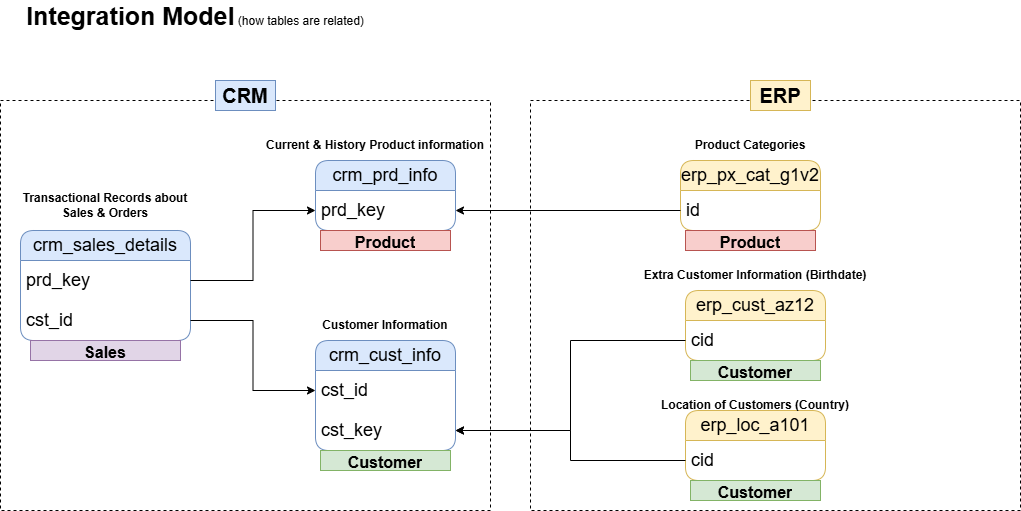

The diagram above was exported from draw.io. Its source (the exported page's mxGraphModel, read from the mxfile embedded in the PNG):
<mxGraphModel dx="1030" dy="659" grid="1" gridSize="10" guides="1" tooltips="1" connect="1" arrows="1" fold="1" page="1" pageScale="1" pageWidth="850" pageHeight="1100" math="0" shadow="0">
  <root>
    <mxCell id="0" />
    <mxCell id="1" parent="0" />
    <mxCell id="wHuUBvKmQGZxgwx0Lsn6-5" value="crm_cust_info" style="swimlane;fontStyle=0;childLayout=stackLayout;horizontal=1;startSize=30;horizontalStack=0;resizeParent=1;resizeParentMax=0;resizeLast=0;collapsible=1;marginBottom=0;whiteSpace=wrap;html=1;rounded=1;fillColor=#dae8fc;strokeColor=#6c8ebf;fontSize=18;" parent="1" vertex="1">
      <mxGeometry x="355" y="350" width="140" height="110" as="geometry" />
    </mxCell>
    <mxCell id="wHuUBvKmQGZxgwx0Lsn6-6" value="cst_id" style="text;strokeColor=none;fillColor=none;align=left;verticalAlign=middle;spacingLeft=4;spacingRight=4;overflow=hidden;points=[[0,0.5],[1,0.5]];portConstraint=eastwest;rotatable=0;whiteSpace=wrap;html=1;fontSize=18;" parent="wHuUBvKmQGZxgwx0Lsn6-5" vertex="1">
      <mxGeometry y="30" width="140" height="40" as="geometry" />
    </mxCell>
    <mxCell id="wHuUBvKmQGZxgwx0Lsn6-37" value="cst_key" style="text;strokeColor=none;fillColor=none;align=left;verticalAlign=middle;spacingLeft=4;spacingRight=4;overflow=hidden;points=[[0,0.5],[1,0.5]];portConstraint=eastwest;rotatable=0;whiteSpace=wrap;html=1;fontSize=18;" parent="wHuUBvKmQGZxgwx0Lsn6-5" vertex="1">
      <mxGeometry y="70" width="140" height="40" as="geometry" />
    </mxCell>
    <mxCell id="wHuUBvKmQGZxgwx0Lsn6-9" value="Customer Information" style="text;html=1;align=center;verticalAlign=middle;whiteSpace=wrap;rounded=0;fontSize=12;fontStyle=1" parent="1" vertex="1">
      <mxGeometry x="355" y="320" width="140" height="30" as="geometry" />
    </mxCell>
    <mxCell id="wHuUBvKmQGZxgwx0Lsn6-11" value="crm_prd_info" style="swimlane;fontStyle=0;childLayout=stackLayout;horizontal=1;startSize=30;horizontalStack=0;resizeParent=1;resizeParentMax=0;resizeLast=0;collapsible=1;marginBottom=0;whiteSpace=wrap;html=1;rounded=1;fillColor=#dae8fc;strokeColor=#6c8ebf;fontSize=18;" parent="1" vertex="1">
      <mxGeometry x="355" y="170" width="140" height="70" as="geometry" />
    </mxCell>
    <mxCell id="wHuUBvKmQGZxgwx0Lsn6-12" value="prd_key" style="text;strokeColor=none;fillColor=none;align=left;verticalAlign=middle;spacingLeft=4;spacingRight=4;overflow=hidden;points=[[0,0.5],[1,0.5]];portConstraint=eastwest;rotatable=0;whiteSpace=wrap;html=1;fontSize=18;" parent="wHuUBvKmQGZxgwx0Lsn6-11" vertex="1">
      <mxGeometry y="30" width="140" height="40" as="geometry" />
    </mxCell>
    <mxCell id="wHuUBvKmQGZxgwx0Lsn6-13" value="Current &amp;amp; History Product information" style="text;html=1;align=center;verticalAlign=middle;whiteSpace=wrap;rounded=0;fontSize=12;fontStyle=1" parent="1" vertex="1">
      <mxGeometry x="300" y="140" width="230" height="30" as="geometry" />
    </mxCell>
    <mxCell id="wHuUBvKmQGZxgwx0Lsn6-20" value="crm_sales_details" style="swimlane;fontStyle=0;childLayout=stackLayout;horizontal=1;startSize=30;horizontalStack=0;resizeParent=1;resizeParentMax=0;resizeLast=0;collapsible=1;marginBottom=0;whiteSpace=wrap;html=1;rounded=1;fillColor=#dae8fc;strokeColor=#6c8ebf;fontSize=18;" parent="1" vertex="1">
      <mxGeometry x="60" y="240" width="170" height="110" as="geometry" />
    </mxCell>
    <mxCell id="wHuUBvKmQGZxgwx0Lsn6-21" value="prd_key" style="text;strokeColor=none;fillColor=none;align=left;verticalAlign=middle;spacingLeft=4;spacingRight=4;overflow=hidden;points=[[0,0.5],[1,0.5]];portConstraint=eastwest;rotatable=0;whiteSpace=wrap;html=1;fontSize=18;" parent="wHuUBvKmQGZxgwx0Lsn6-20" vertex="1">
      <mxGeometry y="30" width="170" height="40" as="geometry" />
    </mxCell>
    <mxCell id="wHuUBvKmQGZxgwx0Lsn6-23" value="cst_id&amp;nbsp;" style="text;strokeColor=none;fillColor=none;align=left;verticalAlign=middle;spacingLeft=4;spacingRight=4;overflow=hidden;points=[[0,0.5],[1,0.5]];portConstraint=eastwest;rotatable=0;whiteSpace=wrap;html=1;fontSize=18;" parent="wHuUBvKmQGZxgwx0Lsn6-20" vertex="1">
      <mxGeometry y="70" width="170" height="40" as="geometry" />
    </mxCell>
    <mxCell id="wHuUBvKmQGZxgwx0Lsn6-22" value="Transactional Records about Sales &amp;amp; Orders" style="text;html=1;align=center;verticalAlign=middle;whiteSpace=wrap;rounded=0;fontSize=12;fontStyle=1" parent="1" vertex="1">
      <mxGeometry x="45" y="200" width="200" height="30" as="geometry" />
    </mxCell>
    <mxCell id="wHuUBvKmQGZxgwx0Lsn6-26" style="edgeStyle=orthogonalEdgeStyle;rounded=0;orthogonalLoop=1;jettySize=auto;html=1;entryX=0;entryY=0.5;entryDx=0;entryDy=0;" parent="1" source="wHuUBvKmQGZxgwx0Lsn6-21" target="wHuUBvKmQGZxgwx0Lsn6-12" edge="1">
      <mxGeometry relative="1" as="geometry" />
    </mxCell>
    <mxCell id="wHuUBvKmQGZxgwx0Lsn6-33" style="edgeStyle=orthogonalEdgeStyle;rounded=0;orthogonalLoop=1;jettySize=auto;html=1;entryX=0;entryY=0.5;entryDx=0;entryDy=0;" parent="1" source="wHuUBvKmQGZxgwx0Lsn6-23" target="wHuUBvKmQGZxgwx0Lsn6-6" edge="1">
      <mxGeometry relative="1" as="geometry" />
    </mxCell>
    <mxCell id="wHuUBvKmQGZxgwx0Lsn6-34" value="erp_cust_az12" style="swimlane;fontStyle=0;childLayout=stackLayout;horizontal=1;startSize=30;horizontalStack=0;resizeParent=1;resizeParentMax=0;resizeLast=0;collapsible=1;marginBottom=0;whiteSpace=wrap;html=1;rounded=1;fillColor=#fff2cc;strokeColor=#d6b656;fontSize=18;" parent="1" vertex="1">
      <mxGeometry x="725" y="300" width="140" height="70" as="geometry" />
    </mxCell>
    <mxCell id="wHuUBvKmQGZxgwx0Lsn6-35" value="cid" style="text;strokeColor=none;fillColor=none;align=left;verticalAlign=middle;spacingLeft=4;spacingRight=4;overflow=hidden;points=[[0,0.5],[1,0.5]];portConstraint=eastwest;rotatable=0;whiteSpace=wrap;html=1;fontSize=18;" parent="wHuUBvKmQGZxgwx0Lsn6-34" vertex="1">
      <mxGeometry y="30" width="140" height="40" as="geometry" />
    </mxCell>
    <mxCell id="wHuUBvKmQGZxgwx0Lsn6-36" value="Extra Customer Information (Birthdate)" style="text;html=1;align=center;verticalAlign=middle;whiteSpace=wrap;rounded=0;fontSize=12;fontStyle=1" parent="1" vertex="1">
      <mxGeometry x="680" y="270" width="230" height="30" as="geometry" />
    </mxCell>
    <mxCell id="wHuUBvKmQGZxgwx0Lsn6-38" style="edgeStyle=orthogonalEdgeStyle;rounded=0;orthogonalLoop=1;jettySize=auto;html=1;entryX=1;entryY=0.5;entryDx=0;entryDy=0;" parent="1" source="wHuUBvKmQGZxgwx0Lsn6-35" target="wHuUBvKmQGZxgwx0Lsn6-37" edge="1">
      <mxGeometry relative="1" as="geometry" />
    </mxCell>
    <mxCell id="wHuUBvKmQGZxgwx0Lsn6-39" value="erp_loc_a101" style="swimlane;fontStyle=0;childLayout=stackLayout;horizontal=1;startSize=30;horizontalStack=0;resizeParent=1;resizeParentMax=0;resizeLast=0;collapsible=1;marginBottom=0;whiteSpace=wrap;html=1;rounded=1;fillColor=#fff2cc;strokeColor=#d6b656;fontSize=18;" parent="1" vertex="1">
      <mxGeometry x="725" y="420" width="140" height="70" as="geometry" />
    </mxCell>
    <mxCell id="wHuUBvKmQGZxgwx0Lsn6-40" value="cid" style="text;strokeColor=none;fillColor=none;align=left;verticalAlign=middle;spacingLeft=4;spacingRight=4;overflow=hidden;points=[[0,0.5],[1,0.5]];portConstraint=eastwest;rotatable=0;whiteSpace=wrap;html=1;fontSize=18;" parent="wHuUBvKmQGZxgwx0Lsn6-39" vertex="1">
      <mxGeometry y="30" width="140" height="40" as="geometry" />
    </mxCell>
    <mxCell id="wHuUBvKmQGZxgwx0Lsn6-41" value="Location of Customers (Country)" style="text;html=1;align=center;verticalAlign=middle;whiteSpace=wrap;rounded=0;fontSize=12;fontStyle=1" parent="1" vertex="1">
      <mxGeometry x="680" y="400" width="230" height="30" as="geometry" />
    </mxCell>
    <mxCell id="wHuUBvKmQGZxgwx0Lsn6-42" style="edgeStyle=orthogonalEdgeStyle;rounded=0;orthogonalLoop=1;jettySize=auto;html=1;entryX=1;entryY=0.5;entryDx=0;entryDy=0;" parent="1" source="wHuUBvKmQGZxgwx0Lsn6-40" target="wHuUBvKmQGZxgwx0Lsn6-37" edge="1">
      <mxGeometry relative="1" as="geometry" />
    </mxCell>
    <mxCell id="wHuUBvKmQGZxgwx0Lsn6-48" value="erp_px_cat_g1v2" style="swimlane;fontStyle=0;childLayout=stackLayout;horizontal=1;startSize=30;horizontalStack=0;resizeParent=1;resizeParentMax=0;resizeLast=0;collapsible=1;marginBottom=0;whiteSpace=wrap;html=1;rounded=1;fillColor=#fff2cc;strokeColor=#d6b656;fontSize=18;" parent="1" vertex="1">
      <mxGeometry x="720" y="170" width="140" height="70" as="geometry" />
    </mxCell>
    <mxCell id="wHuUBvKmQGZxgwx0Lsn6-49" value="id" style="text;strokeColor=none;fillColor=none;align=left;verticalAlign=middle;spacingLeft=4;spacingRight=4;overflow=hidden;points=[[0,0.5],[1,0.5]];portConstraint=eastwest;rotatable=0;whiteSpace=wrap;html=1;fontSize=18;" parent="wHuUBvKmQGZxgwx0Lsn6-48" vertex="1">
      <mxGeometry y="30" width="140" height="40" as="geometry" />
    </mxCell>
    <mxCell id="wHuUBvKmQGZxgwx0Lsn6-50" value="Product Categories" style="text;html=1;align=center;verticalAlign=middle;whiteSpace=wrap;rounded=0;fontSize=12;fontStyle=1" parent="1" vertex="1">
      <mxGeometry x="675" y="140" width="230" height="30" as="geometry" />
    </mxCell>
    <mxCell id="wHuUBvKmQGZxgwx0Lsn6-51" style="edgeStyle=orthogonalEdgeStyle;rounded=0;orthogonalLoop=1;jettySize=auto;html=1;entryX=1;entryY=0.5;entryDx=0;entryDy=0;" parent="1" source="wHuUBvKmQGZxgwx0Lsn6-49" target="wHuUBvKmQGZxgwx0Lsn6-12" edge="1">
      <mxGeometry relative="1" as="geometry" />
    </mxCell>
    <mxCell id="wHuUBvKmQGZxgwx0Lsn6-52" value="" style="rounded=0;whiteSpace=wrap;html=1;fillColor=none;dashed=1;" parent="1" vertex="1">
      <mxGeometry x="40" y="110" width="490" height="410" as="geometry" />
    </mxCell>
    <mxCell id="wHuUBvKmQGZxgwx0Lsn6-53" value="CRM" style="text;html=1;align=center;verticalAlign=middle;whiteSpace=wrap;rounded=0;fontStyle=1;fontSize=20;fillColor=#dae8fc;strokeColor=#6c8ebf;" parent="1" vertex="1">
      <mxGeometry x="255" y="90" width="60" height="30" as="geometry" />
    </mxCell>
    <mxCell id="wHuUBvKmQGZxgwx0Lsn6-54" value="" style="rounded=0;whiteSpace=wrap;html=1;fillColor=none;dashed=1;" parent="1" vertex="1">
      <mxGeometry x="570" y="110" width="490" height="410" as="geometry" />
    </mxCell>
    <mxCell id="wHuUBvKmQGZxgwx0Lsn6-55" value="ERP" style="text;html=1;align=center;verticalAlign=middle;whiteSpace=wrap;rounded=0;fontStyle=1;fontSize=20;fillColor=#fff2cc;strokeColor=#d6b656;" parent="1" vertex="1">
      <mxGeometry x="790" y="90" width="60" height="30" as="geometry" />
    </mxCell>
    <mxCell id="LKi3HgTnDxviz9PmiJ2u-1" value="&lt;font style=&quot;font-size: 16px;&quot;&gt;Product&lt;/font&gt;" style="text;html=1;strokeColor=#b85450;fillColor=#f8cecc;align=center;verticalAlign=middle;whiteSpace=wrap;overflow=hidden;fontStyle=1" parent="1" vertex="1">
      <mxGeometry x="360" y="240" width="130" height="20" as="geometry" />
    </mxCell>
    <mxCell id="LKi3HgTnDxviz9PmiJ2u-2" value="&lt;font style=&quot;font-size: 16px;&quot;&gt;Product&lt;/font&gt;" style="text;html=1;strokeColor=#b85450;fillColor=#f8cecc;align=center;verticalAlign=middle;whiteSpace=wrap;overflow=hidden;fontStyle=1" parent="1" vertex="1">
      <mxGeometry x="725" y="240" width="130" height="20" as="geometry" />
    </mxCell>
    <mxCell id="LKi3HgTnDxviz9PmiJ2u-5" value="&lt;font style=&quot;font-size: 16px;&quot;&gt;Customer&lt;/font&gt;" style="text;html=1;strokeColor=#82b366;fillColor=#d5e8d4;align=center;verticalAlign=middle;whiteSpace=wrap;overflow=hidden;fontStyle=1" parent="1" vertex="1">
      <mxGeometry x="360" y="460" width="130" height="20" as="geometry" />
    </mxCell>
    <mxCell id="LKi3HgTnDxviz9PmiJ2u-6" value="&lt;font style=&quot;font-size: 16px;&quot;&gt;Customer&lt;/font&gt;" style="text;html=1;strokeColor=#82b366;fillColor=#d5e8d4;align=center;verticalAlign=middle;whiteSpace=wrap;overflow=hidden;fontStyle=1" parent="1" vertex="1">
      <mxGeometry x="730" y="370" width="130" height="20" as="geometry" />
    </mxCell>
    <mxCell id="LKi3HgTnDxviz9PmiJ2u-7" value="&lt;font style=&quot;font-size: 16px;&quot;&gt;Customer&lt;/font&gt;" style="text;html=1;strokeColor=#82b366;fillColor=#d5e8d4;align=center;verticalAlign=middle;whiteSpace=wrap;overflow=hidden;fontStyle=1" parent="1" vertex="1">
      <mxGeometry x="730" y="490" width="130" height="20" as="geometry" />
    </mxCell>
    <mxCell id="LKi3HgTnDxviz9PmiJ2u-8" value="&lt;font style=&quot;font-size: 16px;&quot;&gt;Sales&lt;/font&gt;" style="text;html=1;strokeColor=#9673a6;fillColor=#e1d5e7;align=center;verticalAlign=middle;whiteSpace=wrap;overflow=hidden;fontStyle=1" parent="1" vertex="1">
      <mxGeometry x="70" y="350" width="150" height="20" as="geometry" />
    </mxCell>
    <mxCell id="GDb_qGL_cprZUkkOogf1-1" value="&lt;b&gt;&lt;font style=&quot;font-size: 25px;&quot;&gt;&lt;font style=&quot;&quot;&gt;Integration Mode&lt;/font&gt;l&lt;/font&gt;&lt;/b&gt; (how tables are related)" style="text;html=1;align=center;verticalAlign=middle;whiteSpace=wrap;rounded=0;fillColor=none;" vertex="1" parent="1">
      <mxGeometry x="60" y="10" width="350" height="30" as="geometry" />
    </mxCell>
  </root>
</mxGraphModel>